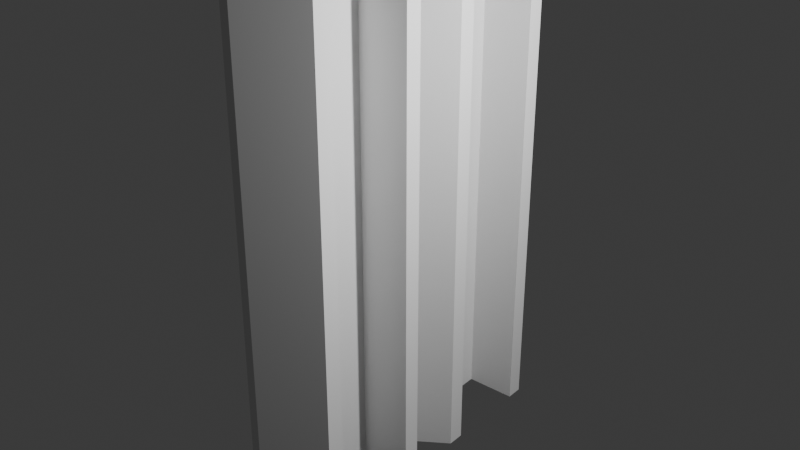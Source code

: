 # Source: soporte-estantes-ba_o-torre.blend  (saved by Blender 4.2.66; exported with 4.5.12 LTS)
import bpy
from mathutils import Matrix  # noqa: F401  (used for matrix-valued properties, if any)

bpy.ops.wm.read_factory_settings(use_empty=True)
scene = bpy.context.scene
scene.name = 'Scene'

# ---- collections
col_collection = bpy.data.collections.new('Collection'); scene.collection.children.link(col_collection)

# ---- world
world_world = bpy.data.worlds.new('World'); scene.world = world_world
world_world.use_nodes = True; world_world.node_tree.nodes.clear()
_N = world_world.node_tree.nodes; _L = world_world.node_tree.links
n0 = _N.new('ShaderNodeOutputWorld'); n0.name = 'World Output'; n0.location = (300, 300)
n1 = _N.new('ShaderNodeBackground'); n1.name = 'Background'; n1.location = (10, 300)
n1.inputs[0].default_value = (0.05088, 0.05088, 0.05088, 1.0)
_L.new(n1.outputs[0], n0.inputs[0])
n0.is_active_output = True
world_world.color = (0.05088, 0.05088, 0.05088)
world_world.use_sun_shadow = False
world_world.sun_shadow_jitter_overblur = 0.0

# ---- lights
light_light = bpy.data.lights.new('Light', 'POINT')
light_light.transmission_factor = 0.0
light_light.use_soft_falloff = False
light_light.energy = 1000.0
light_light.shadow_soft_size = 0.1
light_light.shadow_maximum_resolution = 0.006
light_light.use_absolute_resolution = True

# ---- meshes
me_plane = bpy.data.meshes.new('Plane')
me_plane.from_pydata([(0.0, -0.6, 0.0), (0.1, -0.6, 0.0), (0.0, 0.4206, 0.0), (0.1, 0.4206, 0.0), (0.0, 0.6206, 0.0), (0.1, 0.6206, 0.0), (0.0, -0.8, 0.0), (0.1, -0.8, 0.0), (0.7, 0.4206, 0.0), (0.7, 0.6206, 0.0), (0.7, -0.6, 0.0), (0.7, -0.8, 0.0), (0.0, -1.2, 0.0), (0.1, -1.2, 0.0), (0.0, 0.4206, 6.0), (0.0, -0.6, 6.0), (0.1, -0.6, 6.0), (0.1, 0.4206, 6.0), (0.1, 0.6206, 6.0), (0.0, 0.6206, 6.0), (0.0, -0.8, 6.0), (0.1, -0.8, 6.0), (0.7, 0.4206, 6.0), (0.7, 0.6206, 6.0), (0.7, -0.8, 6.0), (0.7, -0.6, 6.0), (0.0, -1.2, 6.0), (0.1, -1.2, 6.0)], [], [(0, 2, 3, 1), (2, 4, 5, 3), (1, 7, 6, 0), (5, 9, 8, 3), (1, 10, 11, 7), (7, 13, 12, 6), (7, 11, 13), (15, 16, 17, 14), (14, 17, 18, 19), (16, 15, 20, 21), (18, 17, 22, 23), (16, 21, 24, 25), (21, 20, 26, 27), (21, 27, 24), (12, 13, 27, 26), (1, 3, 17, 16), (6, 12, 26, 20), (8, 9, 23, 22), (3, 8, 22, 17), (5, 4, 19, 18), (13, 11, 24, 27), (9, 5, 18, 23), (11, 10, 25, 24), (4, 2, 14, 19), (2, 0, 15, 14), (10, 1, 16, 25), (0, 6, 20, 15)])
_uv = me_plane.uv_layers.new(name='UVMap')
_uv.uv.foreach_set('vector', [0.0, 0.0, 0.0, 1.0, 1.0, 1.0, 1.0, 0.0, 0.0, 1.0, 0.0, 1.0, 1.0, 1.0, 1.0, 1.0, 1.0, 0.0, 1.0, 0.0, 0.0, 0.0, 0.0, 0.0, 1.0, 1.0, 1.0, 1.0, 1.0, 1.0, 1.0, 1.0, 1.0, 0.0, 1.0, 0.0, 1.0, 0.0, 1.0, 0.0, 1.0, 0.0, 1.0, 0.0, 0.0, 0.0, 0.0, 0.0, 1.0, 0.0, 1.0, 0.0, 1.0, 0.0, 0.0, 0.0, 1.0, 0.0, 1.0, 1.0, 0.0, 1.0, 0.0, 1.0, 1.0, 1.0, 1.0, 1.0, 0.0, 1.0, 1.0, 0.0, 0.0, 0.0, 0.0, 0.0, 1.0, 0.0, 1.0, 1.0, 1.0, 1.0, 1.0, 1.0, 1.0, 1.0, 1.0, 0.0, 1.0, 0.0, 1.0, 0.0, 1.0, 0.0, 1.0, 0.0, 0.0, 0.0, 0.0, 0.0, 1.0, 0.0, 1.0, 0.0, 1.0, 0.0, 1.0, 0.0, 0.0, 0.0, 1.0, 0.0, 1.0, 0.0, 0.0, 0.0, 1.0, 0.0, 1.0, 1.0, 1.0, 1.0, 1.0, 0.0, 0.0, 0.0, 0.0, 0.0, 0.0, 0.0, 0.0, 0.0, 1.0, 1.0, 1.0, 1.0, 1.0, 1.0, 1.0, 1.0, 1.0, 1.0, 1.0, 1.0, 1.0, 1.0, 1.0, 1.0, 1.0, 1.0, 0.0, 1.0, 0.0, 1.0, 1.0, 1.0, 1.0, 0.0, 1.0, 0.0, 1.0, 0.0, 1.0, 0.0, 1.0, 1.0, 1.0, 1.0, 1.0, 1.0, 1.0, 1.0, 1.0, 0.0, 1.0, 0.0, 1.0, 0.0, 1.0, 0.0, 0.0, 1.0, 0.0, 1.0, 0.0, 1.0, 0.0, 1.0, 0.0, 1.0, 0.0, 0.0, 0.0, 0.0, 0.0, 1.0, 1.0, 0.0, 1.0, 0.0, 1.0, 0.0, 1.0, 0.0, 0.0, 0.0, 0.0, 0.0, 0.0, 0.0, 0.0, 0.0])
me_plane.update()
me_plane_001 = bpy.data.meshes.new('Plane.001')
me_plane_001.from_pydata([(0.0, -0.6, 0.0), (0.1, -0.6, 0.0), (0.0, 0.4206, 0.0), (0.1, 0.4206, 0.0), (0.0, 0.6206, 0.0), (0.1, 0.6206, 0.0), (0.0, -0.8, 0.0), (0.1, -0.8, 0.0), (0.7, 0.4206, 0.0), (0.7, 0.6206, 0.0), (0.7, -0.6, 0.0), (0.7, -0.8, 0.0), (0.0, -1.2, 0.0), (0.1, -1.2, 0.0), (0.0, 0.4206, 6.0), (0.0, -0.6, 6.0), (0.1, -0.6, 6.0), (0.1, 0.4206, 6.0), (0.1, 0.6206, 6.0), (0.0, 0.6206, 6.0), (0.0, -0.8, 6.0), (0.1, -0.8, 6.0), (0.7, 0.4206, 6.0), (0.7, 0.6206, 6.0), (0.7, -0.8, 6.0), (0.7, -0.6, 6.0), (0.0, -1.2, 6.0), (0.1, -1.2, 6.0)], [], [(0, 2, 3, 1), (2, 4, 5, 3), (1, 7, 6, 0), (5, 9, 8, 3), (1, 10, 11, 7), (7, 13, 12, 6), (7, 11, 13), (15, 16, 17, 14), (14, 17, 18, 19), (16, 15, 20, 21), (18, 17, 22, 23), (16, 21, 24, 25), (21, 20, 26, 27), (21, 27, 24), (12, 13, 27, 26), (1, 3, 17, 16), (6, 12, 26, 20), (8, 9, 23, 22), (3, 8, 22, 17), (5, 4, 19, 18), (13, 11, 24, 27), (9, 5, 18, 23), (11, 10, 25, 24), (4, 2, 14, 19), (2, 0, 15, 14), (10, 1, 16, 25), (0, 6, 20, 15)])
_uv = me_plane_001.uv_layers.new(name='UVMap')
_uv.uv.foreach_set('vector', [0.0, 0.0, 0.0, 1.0, 1.0, 1.0, 1.0, 0.0, 0.0, 1.0, 0.0, 1.0, 1.0, 1.0, 1.0, 1.0, 1.0, 0.0, 1.0, 0.0, 0.0, 0.0, 0.0, 0.0, 1.0, 1.0, 1.0, 1.0, 1.0, 1.0, 1.0, 1.0, 1.0, 0.0, 1.0, 0.0, 1.0, 0.0, 1.0, 0.0, 1.0, 0.0, 1.0, 0.0, 0.0, 0.0, 0.0, 0.0, 1.0, 0.0, 1.0, 0.0, 1.0, 0.0, 0.0, 0.0, 1.0, 0.0, 1.0, 1.0, 0.0, 1.0, 0.0, 1.0, 1.0, 1.0, 1.0, 1.0, 0.0, 1.0, 1.0, 0.0, 0.0, 0.0, 0.0, 0.0, 1.0, 0.0, 1.0, 1.0, 1.0, 1.0, 1.0, 1.0, 1.0, 1.0, 1.0, 0.0, 1.0, 0.0, 1.0, 0.0, 1.0, 0.0, 1.0, 0.0, 0.0, 0.0, 0.0, 0.0, 1.0, 0.0, 1.0, 0.0, 1.0, 0.0, 1.0, 0.0, 0.0, 0.0, 1.0, 0.0, 1.0, 0.0, 0.0, 0.0, 1.0, 0.0, 1.0, 1.0, 1.0, 1.0, 1.0, 0.0, 0.0, 0.0, 0.0, 0.0, 0.0, 0.0, 0.0, 0.0, 1.0, 1.0, 1.0, 1.0, 1.0, 1.0, 1.0, 1.0, 1.0, 1.0, 1.0, 1.0, 1.0, 1.0, 1.0, 1.0, 1.0, 1.0, 0.0, 1.0, 0.0, 1.0, 1.0, 1.0, 1.0, 0.0, 1.0, 0.0, 1.0, 0.0, 1.0, 0.0, 1.0, 1.0, 1.0, 1.0, 1.0, 1.0, 1.0, 1.0, 1.0, 0.0, 1.0, 0.0, 1.0, 0.0, 1.0, 0.0, 0.0, 1.0, 0.0, 1.0, 0.0, 1.0, 0.0, 1.0, 0.0, 1.0, 0.0, 0.0, 0.0, 0.0, 0.0, 1.0, 1.0, 0.0, 1.0, 0.0, 1.0, 0.0, 1.0, 0.0, 0.0, 0.0, 0.0, 0.0, 0.0, 0.0, 0.0, 0.0])
me_plane_001.update()

# ---- objects
ob_light = bpy.data.objects.new('Light', light_light)
ob_plane = bpy.data.objects.new('Plane', me_plane)
ob_plane_001 = bpy.data.objects.new('Plane.001', me_plane_001)

# ---- transforms, parenting, visibility, modifiers, constraints
ob_light.location = (4.076, 1.005, 5.904)
ob_light.rotation_euler = (0.6503, 0.05522, 1.866)
ob_light.lock_rotations_4d = False
ob_light.empty_display_type = 'ARROWS'
ob_light.color = (0.0, 0.0, 0.0, 0.0)
ob_light.lineart.crease_threshold = 0.0
ob_plane.location = (0.0, 0.0, 0.0)
ob_plane_001.location = (0.0, 2.058, 0.0)

# ---- collection membership
col_collection.objects.link(ob_light)
col_collection.objects.link(ob_plane)
col_collection.objects.link(ob_plane_001)

# ---- scene / render settings (as saved in the file)
scene.frame_start = 1; scene.frame_end = 250; scene.frame_set(1)
scene.render.engine = 'BLENDER_EEVEE_NEXT'
scene.unit_settings.scale_length = 0.01
bpy.context.view_layer.update()

# ---- added for rendering (the .blend has no active camera): camera
cam_auto = bpy.data.cameras.new('AutoCamera')
cam_auto.lens = 50.0
cam_auto.sensor_width = 36.0
cam_auto.clip_end = 1000.0
ob_auto_camera = bpy.data.objects.new('AutoCamera', cam_auto)
scene.collection.objects.link(ob_auto_camera)
ob_auto_camera.location = (6.99176, -7.23095, 8.31341)
ob_auto_camera.rotation_euler = (1.09748, -7.21219e-08, 0.694738)
scene.camera = ob_auto_camera
bpy.context.view_layer.update()

